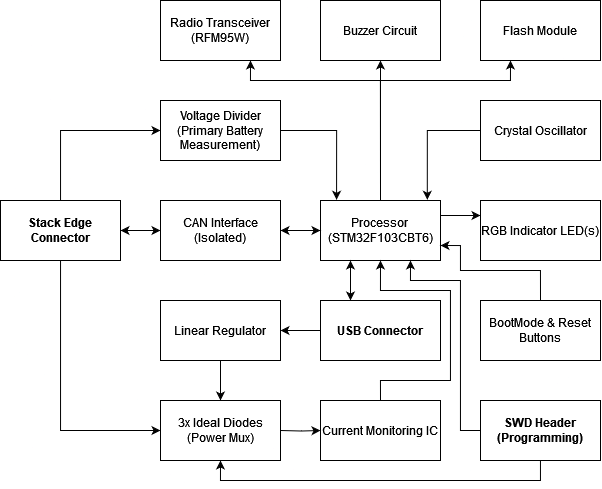

The diagram above was exported from draw.io. Its source (the exported page's mxGraphModel, read from the mxfile embedded in the PNG):
<mxGraphModel dx="1177" dy="530" grid="1" gridSize="10" guides="1" tooltips="1" connect="1" arrows="1" fold="1" page="1" pageScale="1" pageWidth="850" pageHeight="1100" math="0" shadow="0">
  <root>
    <mxCell id="0" />
    <mxCell id="1" parent="0" />
    <mxCell id="ipSXUyGKkGnUzO884jBF-93" value="" style="edgeStyle=orthogonalEdgeStyle;rounded=0;orthogonalLoop=1;jettySize=auto;html=1;startArrow=classic;startFill=1;" edge="1" parent="1" source="ipSXUyGKkGnUzO884jBF-96" target="ipSXUyGKkGnUzO884jBF-102">
      <mxGeometry relative="1" as="geometry" />
    </mxCell>
    <mxCell id="ipSXUyGKkGnUzO884jBF-94" style="edgeStyle=orthogonalEdgeStyle;rounded=0;orthogonalLoop=1;jettySize=auto;html=1;entryX=0;entryY=0.5;entryDx=0;entryDy=0;" edge="1" parent="1" source="ipSXUyGKkGnUzO884jBF-96" target="ipSXUyGKkGnUzO884jBF-119">
      <mxGeometry relative="1" as="geometry">
        <Array as="points">
          <mxPoint x="580" y="360" />
        </Array>
      </mxGeometry>
    </mxCell>
    <mxCell id="ipSXUyGKkGnUzO884jBF-131" style="edgeStyle=orthogonalEdgeStyle;rounded=0;orthogonalLoop=1;jettySize=auto;html=1;entryX=0;entryY=0.5;entryDx=0;entryDy=0;" edge="1" parent="1" source="ipSXUyGKkGnUzO884jBF-96" target="ipSXUyGKkGnUzO884jBF-120">
      <mxGeometry relative="1" as="geometry">
        <Array as="points">
          <mxPoint x="580" y="660" />
        </Array>
      </mxGeometry>
    </mxCell>
    <mxCell id="ipSXUyGKkGnUzO884jBF-96" value="&lt;div&gt;Stack Edge Connector&lt;/div&gt;" style="whiteSpace=wrap;html=1;fontStyle=1" vertex="1" parent="1">
      <mxGeometry x="520" y="430" width="120" height="60" as="geometry" />
    </mxCell>
    <mxCell id="ipSXUyGKkGnUzO884jBF-97" style="edgeStyle=orthogonalEdgeStyle;rounded=0;orthogonalLoop=1;jettySize=auto;html=1;exitX=0.5;exitY=0;exitDx=0;exitDy=0;entryX=0.5;entryY=1;entryDx=0;entryDy=0;" edge="1" parent="1" source="ipSXUyGKkGnUzO884jBF-100" target="ipSXUyGKkGnUzO884jBF-124">
      <mxGeometry relative="1" as="geometry" />
    </mxCell>
    <mxCell id="ipSXUyGKkGnUzO884jBF-98" style="edgeStyle=orthogonalEdgeStyle;rounded=0;orthogonalLoop=1;jettySize=auto;html=1;exitX=0.5;exitY=0;exitDx=0;exitDy=0;entryX=0.75;entryY=1;entryDx=0;entryDy=0;" edge="1" parent="1" source="ipSXUyGKkGnUzO884jBF-100" target="ipSXUyGKkGnUzO884jBF-125">
      <mxGeometry relative="1" as="geometry">
        <Array as="points">
          <mxPoint x="900" y="310" />
          <mxPoint x="770" y="310" />
        </Array>
      </mxGeometry>
    </mxCell>
    <mxCell id="ipSXUyGKkGnUzO884jBF-99" style="edgeStyle=orthogonalEdgeStyle;rounded=0;orthogonalLoop=1;jettySize=auto;html=1;exitX=0.5;exitY=0;exitDx=0;exitDy=0;entryX=0.25;entryY=1;entryDx=0;entryDy=0;" edge="1" parent="1" source="ipSXUyGKkGnUzO884jBF-100" target="ipSXUyGKkGnUzO884jBF-123">
      <mxGeometry relative="1" as="geometry">
        <Array as="points">
          <mxPoint x="900" y="310" />
          <mxPoint x="1030" y="310" />
        </Array>
      </mxGeometry>
    </mxCell>
    <mxCell id="ipSXUyGKkGnUzO884jBF-141" style="edgeStyle=orthogonalEdgeStyle;rounded=0;orthogonalLoop=1;jettySize=auto;html=1;exitX=1;exitY=0.25;exitDx=0;exitDy=0;entryX=0;entryY=0.25;entryDx=0;entryDy=0;" edge="1" parent="1" source="ipSXUyGKkGnUzO884jBF-100" target="ipSXUyGKkGnUzO884jBF-134">
      <mxGeometry relative="1" as="geometry" />
    </mxCell>
    <mxCell id="ipSXUyGKkGnUzO884jBF-100" value="Processor&lt;br&gt;(STM32F103CBT6)" style="whiteSpace=wrap;html=1;" vertex="1" parent="1">
      <mxGeometry x="840" y="430" width="120" height="60" as="geometry" />
    </mxCell>
    <mxCell id="ipSXUyGKkGnUzO884jBF-101" value="" style="edgeStyle=orthogonalEdgeStyle;rounded=0;orthogonalLoop=1;jettySize=auto;html=1;startArrow=classic;startFill=1;" edge="1" parent="1" source="ipSXUyGKkGnUzO884jBF-102" target="ipSXUyGKkGnUzO884jBF-100">
      <mxGeometry relative="1" as="geometry" />
    </mxCell>
    <mxCell id="ipSXUyGKkGnUzO884jBF-102" value="CAN Interface (Isolated)" style="whiteSpace=wrap;html=1;" vertex="1" parent="1">
      <mxGeometry x="680" y="430" width="120" height="60" as="geometry" />
    </mxCell>
    <mxCell id="ipSXUyGKkGnUzO884jBF-128" style="edgeStyle=orthogonalEdgeStyle;rounded=0;orthogonalLoop=1;jettySize=auto;html=1;exitX=0.5;exitY=0;exitDx=0;exitDy=0;entryX=0.5;entryY=1;entryDx=0;entryDy=0;" edge="1" parent="1" source="ipSXUyGKkGnUzO884jBF-106" target="ipSXUyGKkGnUzO884jBF-100">
      <mxGeometry relative="1" as="geometry">
        <Array as="points">
          <mxPoint x="900" y="610" />
          <mxPoint x="970" y="610" />
          <mxPoint x="970" y="520" />
          <mxPoint x="900" y="520" />
        </Array>
      </mxGeometry>
    </mxCell>
    <mxCell id="ipSXUyGKkGnUzO884jBF-106" value="&lt;div&gt;Current Monitoring IC&lt;br&gt;&lt;/div&gt;" style="whiteSpace=wrap;html=1;" vertex="1" parent="1">
      <mxGeometry x="840" y="630" width="120" height="60" as="geometry" />
    </mxCell>
    <mxCell id="ipSXUyGKkGnUzO884jBF-107" value="" style="edgeStyle=orthogonalEdgeStyle;rounded=0;orthogonalLoop=1;jettySize=auto;html=1;" edge="1" parent="1" target="ipSXUyGKkGnUzO884jBF-106">
      <mxGeometry relative="1" as="geometry">
        <mxPoint x="800" y="660" as="sourcePoint" />
      </mxGeometry>
    </mxCell>
    <mxCell id="ipSXUyGKkGnUzO884jBF-109" value="" style="edgeStyle=orthogonalEdgeStyle;rounded=0;orthogonalLoop=1;jettySize=auto;html=1;" edge="1" parent="1" source="ipSXUyGKkGnUzO884jBF-110" target="ipSXUyGKkGnUzO884jBF-117">
      <mxGeometry relative="1" as="geometry" />
    </mxCell>
    <mxCell id="ipSXUyGKkGnUzO884jBF-132" style="edgeStyle=orthogonalEdgeStyle;rounded=0;orthogonalLoop=1;jettySize=auto;html=1;exitX=0.25;exitY=0;exitDx=0;exitDy=0;entryX=0.25;entryY=1;entryDx=0;entryDy=0;startArrow=classic;startFill=1;" edge="1" parent="1" source="ipSXUyGKkGnUzO884jBF-110" target="ipSXUyGKkGnUzO884jBF-100">
      <mxGeometry relative="1" as="geometry" />
    </mxCell>
    <mxCell id="ipSXUyGKkGnUzO884jBF-110" value="USB Connector" style="whiteSpace=wrap;html=1;fontStyle=1" vertex="1" parent="1">
      <mxGeometry x="840" y="530" width="120" height="60" as="geometry" />
    </mxCell>
    <mxCell id="ipSXUyGKkGnUzO884jBF-129" style="edgeStyle=orthogonalEdgeStyle;rounded=0;orthogonalLoop=1;jettySize=auto;html=1;entryX=0.75;entryY=1;entryDx=0;entryDy=0;" edge="1" parent="1" source="ipSXUyGKkGnUzO884jBF-113" target="ipSXUyGKkGnUzO884jBF-100">
      <mxGeometry relative="1" as="geometry">
        <Array as="points">
          <mxPoint x="980" y="660" />
          <mxPoint x="980" y="510" />
          <mxPoint x="930" y="510" />
        </Array>
      </mxGeometry>
    </mxCell>
    <mxCell id="ipSXUyGKkGnUzO884jBF-133" style="edgeStyle=orthogonalEdgeStyle;rounded=0;orthogonalLoop=1;jettySize=auto;html=1;entryX=0.5;entryY=1;entryDx=0;entryDy=0;" edge="1" parent="1" source="ipSXUyGKkGnUzO884jBF-113" target="ipSXUyGKkGnUzO884jBF-120">
      <mxGeometry relative="1" as="geometry">
        <Array as="points">
          <mxPoint x="1060" y="710" />
          <mxPoint x="740" y="710" />
        </Array>
      </mxGeometry>
    </mxCell>
    <mxCell id="ipSXUyGKkGnUzO884jBF-113" value="&lt;div&gt;SWD Header&lt;/div&gt;&lt;div&gt;(Programming)&lt;/div&gt;" style="whiteSpace=wrap;html=1;fontStyle=1" vertex="1" parent="1">
      <mxGeometry x="1000" y="630" width="120" height="60" as="geometry" />
    </mxCell>
    <mxCell id="ipSXUyGKkGnUzO884jBF-114" style="edgeStyle=orthogonalEdgeStyle;rounded=0;orthogonalLoop=1;jettySize=auto;html=1;entryX=0.89;entryY=-0.012;entryDx=0;entryDy=0;entryPerimeter=0;" edge="1" parent="1" source="ipSXUyGKkGnUzO884jBF-115" target="ipSXUyGKkGnUzO884jBF-100">
      <mxGeometry relative="1" as="geometry" />
    </mxCell>
    <mxCell id="ipSXUyGKkGnUzO884jBF-115" value="Crystal Oscillator" style="whiteSpace=wrap;html=1;" vertex="1" parent="1">
      <mxGeometry x="1000" y="330" width="120" height="60" as="geometry" />
    </mxCell>
    <mxCell id="ipSXUyGKkGnUzO884jBF-130" value="" style="edgeStyle=orthogonalEdgeStyle;rounded=0;orthogonalLoop=1;jettySize=auto;html=1;" edge="1" parent="1" source="ipSXUyGKkGnUzO884jBF-117" target="ipSXUyGKkGnUzO884jBF-120">
      <mxGeometry relative="1" as="geometry" />
    </mxCell>
    <mxCell id="ipSXUyGKkGnUzO884jBF-117" value="Linear Regulator" style="whiteSpace=wrap;html=1;" vertex="1" parent="1">
      <mxGeometry x="680" y="530" width="120" height="60" as="geometry" />
    </mxCell>
    <mxCell id="ipSXUyGKkGnUzO884jBF-118" style="edgeStyle=orthogonalEdgeStyle;rounded=0;orthogonalLoop=1;jettySize=auto;html=1;entryX=0.134;entryY=-0.012;entryDx=0;entryDy=0;entryPerimeter=0;" edge="1" parent="1" source="ipSXUyGKkGnUzO884jBF-119" target="ipSXUyGKkGnUzO884jBF-100">
      <mxGeometry relative="1" as="geometry" />
    </mxCell>
    <mxCell id="ipSXUyGKkGnUzO884jBF-119" value="&lt;div&gt;Voltage Divider (Primary Battery Measurement)&lt;br&gt;&lt;/div&gt;" style="whiteSpace=wrap;html=1;" vertex="1" parent="1">
      <mxGeometry x="680" y="330" width="120" height="60" as="geometry" />
    </mxCell>
    <mxCell id="ipSXUyGKkGnUzO884jBF-120" value="&lt;div&gt;3x Ideal Diodes&lt;/div&gt;&lt;div&gt;(Power Mux)&lt;/div&gt;" style="whiteSpace=wrap;html=1;" vertex="1" parent="1">
      <mxGeometry x="680" y="630" width="120" height="60" as="geometry" />
    </mxCell>
    <mxCell id="ipSXUyGKkGnUzO884jBF-123" value="Flash Module" style="whiteSpace=wrap;html=1;" vertex="1" parent="1">
      <mxGeometry x="1000" y="230" width="120" height="60" as="geometry" />
    </mxCell>
    <mxCell id="ipSXUyGKkGnUzO884jBF-124" value="Buzzer Circuit" style="whiteSpace=wrap;html=1;" vertex="1" parent="1">
      <mxGeometry x="840" y="230" width="120" height="60" as="geometry" />
    </mxCell>
    <mxCell id="ipSXUyGKkGnUzO884jBF-125" value="Radio Transceiver&lt;br&gt;(RFM95W)" style="whiteSpace=wrap;html=1;" vertex="1" parent="1">
      <mxGeometry x="680" y="230" width="120" height="60" as="geometry" />
    </mxCell>
    <mxCell id="ipSXUyGKkGnUzO884jBF-134" value="RGB Indicator LED(s)" style="whiteSpace=wrap;html=1;" vertex="1" parent="1">
      <mxGeometry x="1000" y="430" width="120" height="60" as="geometry" />
    </mxCell>
    <mxCell id="ipSXUyGKkGnUzO884jBF-140" style="edgeStyle=orthogonalEdgeStyle;rounded=0;orthogonalLoop=1;jettySize=auto;html=1;exitX=0.5;exitY=0;exitDx=0;exitDy=0;entryX=1;entryY=0.75;entryDx=0;entryDy=0;" edge="1" parent="1" source="ipSXUyGKkGnUzO884jBF-136" target="ipSXUyGKkGnUzO884jBF-100">
      <mxGeometry relative="1" as="geometry">
        <Array as="points">
          <mxPoint x="1060" y="500" />
          <mxPoint x="980" y="500" />
          <mxPoint x="980" y="475" />
        </Array>
      </mxGeometry>
    </mxCell>
    <mxCell id="ipSXUyGKkGnUzO884jBF-136" value="&lt;div&gt;BootMode &amp;amp; Reset&lt;/div&gt;&lt;div&gt;Buttons&lt;br&gt;&lt;/div&gt;" style="whiteSpace=wrap;html=1;" vertex="1" parent="1">
      <mxGeometry x="1000" y="530" width="120" height="60" as="geometry" />
    </mxCell>
  </root>
</mxGraphModel>